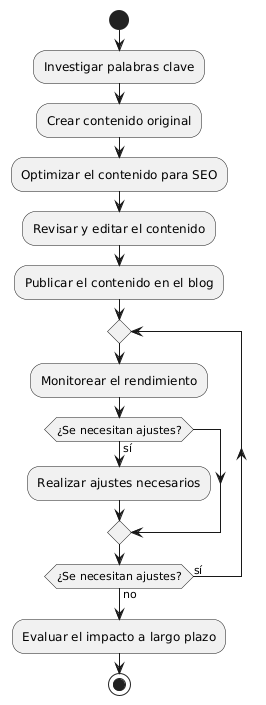

The diagram above was rendered by PlantUML. Its source (embedded in the PNG):
@startuml
start
:Investigar palabras clave;
:Crear contenido original;
:Optimizar el contenido para SEO;
:Revisar y editar el contenido;
:Publicar el contenido en el blog;
repeat
  :Monitorear el rendimiento;
  if (¿Se necesitan ajustes?) then (sí)
    :Realizar ajustes necesarios;
  endif
repeat while (¿Se necesitan ajustes?) is (sí) not (no)
:Evaluar el impacto a largo plazo;
stop
@enduml